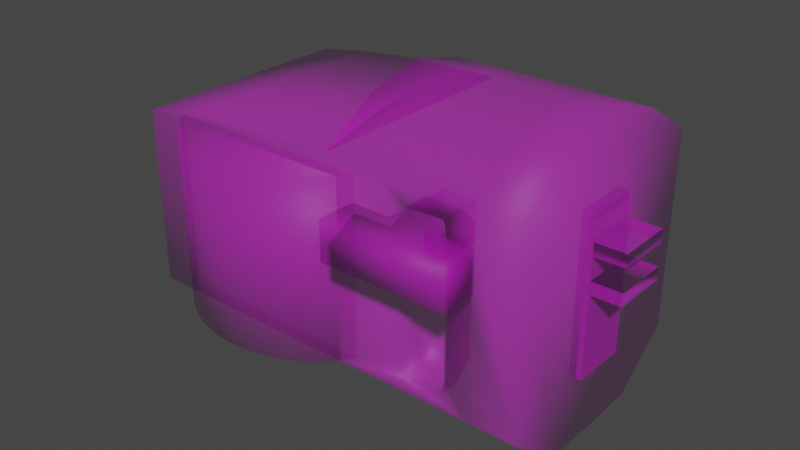 # Source: blood_tester.blend  (saved by Blender 2.90.8; exported with 4.5.12 LTS)
import bpy
from mathutils import Matrix  # noqa: F401  (used for matrix-valued properties, if any)

bpy.ops.wm.read_factory_settings(use_empty=True)
scene = bpy.context.scene
scene.name = 'Scene'

# ---- images (referenced by path relative to the original .blend; pixels are not part of the script)
import os
ASSET_DIR = os.environ.get("B2B_ASSET_DIR", "")  # directory of the original .blend (textures are referenced by path, not embedded)
HERE = os.path.dirname(os.path.abspath(__file__))  # packed textures are extracted next to this script under _unpacked/

def load_image(name, relpath, width, height, colorspace="sRGB"):
    """Load a texture the original file referenced (path relative to the .blend, or extracted next to this script)."""
    p = next((c for c in (os.path.join(HERE, relpath), os.path.join(ASSET_DIR, relpath)) if relpath and os.path.exists(c)), "")
    if p:
        img = bpy.data.images.load(p, check_existing=True)
        img.name = name
    else:  # same state as the original file: an image datablock whose file is absent (Cycles renders it pink)
        img = bpy.data.images.new(name, width, height)
        img.source = "FILE"
        img.filepath = "//" + (relpath or name)
    img.colorspace_settings.name = colorspace
    return img
img_untitled_003 = load_image('Untitled.003', 'blood tester.png', 1024, 1024, 'sRGB')
img_untitled_004 = load_image('Untitled.004', 'blood tester.png', 1024, 1024, 'Non-Color')

# ---- materials (node trees are filled in below, after node groups)
mat_material_003 = bpy.data.materials.new('Material.003')
mat_material_003.use_transparent_shadow = False
mat_material_003.roughness = 0.5

# ---- material node trees
mat_material_003.use_nodes = True; mat_material_003.node_tree.nodes.clear()
_N = mat_material_003.node_tree.nodes; _L = mat_material_003.node_tree.links
n0 = _N.new('ShaderNodeOutputMaterial'); n0.name = 'Material Output'; n0.location = (300, 300)
n1 = _N.new('ShaderNodeBsdfPrincipled'); n1.name = 'Principled BSDF'; n1.location = (10, 300)
n1.distribution = 'GGX'
n1.subsurface_method = 'BURLEY'
n1.inputs[3].default_value = 1.45
n1.inputs[27].default_value = (0.0, 0.0, 0.0, 1.0)
n1.inputs[28].default_value = 1.0
n2 = _N.new('ShaderNodeNormalMap'); n2.name = 'Normal Map'; n2.location = (-300, -300)
n2.label = 'Normal/Map'
n2.inputs[0].default_value = 0.0
n3 = _N.new('ShaderNodeTexImage'); n3.name = 'Image Texture'; n3.location = (-300, 600)
n3.image = img_untitled_003
n4 = _N.new('ShaderNodeTexImage'); n4.name = 'Image Texture.001'; n4.location = (-300, 0)
n4.image = img_untitled_004
_L.new(n1.outputs[0], n0.inputs[0])
_L.new(n2.outputs[0], n1.inputs[5])
_L.new(n3.outputs[0], n1.inputs[0])
_L.new(n4.outputs[0], n1.inputs[4])
n0.is_active_output = True

# ---- world
world_world = bpy.data.worlds.new('World'); scene.world = world_world
world_world.use_nodes = True; world_world.node_tree.nodes.clear()
_N = world_world.node_tree.nodes; _L = world_world.node_tree.links
n0 = _N.new('ShaderNodeOutputWorld'); n0.name = 'World Output'; n0.location = (300, 300)
n1 = _N.new('ShaderNodeBackground'); n1.name = 'Background'; n1.location = (10, 300)
n1.inputs[0].default_value = (0.05088, 0.05088, 0.05088, 1.0)
_L.new(n1.outputs[0], n0.inputs[0])
n0.is_active_output = True
world_world.color = (0.05088, 0.05088, 0.05088)
world_world.use_sun_shadow = False
world_world.sun_shadow_jitter_overblur = 0.0

# ---- meshes
me_cylinder_002 = bpy.data.meshes.new('Cylinder.002')
me_cylinder_002.from_pydata([(0.1565, -0.461, 0.2974), (0.1565, -0.461, 1.084), (0.1105, -0.529, 0.2974), (0.1105, -0.529, 1.084), (0.04867, -0.5886, 0.2974), (0.04867, -0.5886, 1.084), (-0.02668, -0.6375, 0.2974), (-0.02668, -0.6375, 1.084), (-0.1127, -0.6738, 0.2974), (-0.1127, -0.6738, 1.084), (-0.2059, -0.6962, 0.2974), (-0.2059, -0.6962, 1.084), (-0.303, -0.7038, 0.2974), (-0.303, -0.7038, 1.084), (-0.4, -0.6962, 0.2974), (-0.4, -0.6962, 1.084), (-0.4932, -0.6738, 0.2974), (-0.4932, -0.6738, 1.084), (-0.5792, -0.6375, 0.2974), (-0.5792, -0.6375, 1.084), (-0.6546, -0.5886, 0.2974), (-0.6546, -0.5886, 1.084), (-0.7164, -0.529, 0.2974), (-0.7164, -0.529, 1.084), (-0.7624, -0.461, 0.2974), (-0.7624, -0.461, 1.084), (0.2827, -0.6107, 1.066), (0.2827, -0.6107, 0.9023), (0.2827, -0.7739, 1.066), (0.2827, -0.7739, 0.9023), (0.8059, -0.6107, 1.066), (0.8059, -0.6107, 0.9023), (0.8059, -0.7739, 1.066), (0.8059, -0.7739, 0.9023), (0.6009, -0.6107, 0.9023), (0.4528, -0.6107, 0.9023), (0.6009, -0.6107, 1.066), (0.4528, -0.6107, 1.066), (0.6009, -0.3182, 0.9023), (0.4528, -0.3182, 0.9023), (0.6009, -0.3182, 1.066), (0.4528, -0.3182, 1.066), (0.4419, -0.4109, 0.3607), (0.4212, -0.4109, 0.4312), (0.4419, -0.3403, 0.4312), (0.4419, -0.4109, 1.066), (0.4419, -0.3403, 0.9958), (0.4212, -0.4109, 0.9958), (0.6069, -0.4109, 0.3607), (0.6069, -0.3403, 0.4312), (0.6276, -0.4109, 0.4312), (0.6069, -0.4109, 1.066), (0.6276, -0.4109, 0.9958), (0.6069, -0.3403, 0.9958), (0.07016, -0.5147, 0.2943), (0.07016, -0.5147, 1.162), (0.07016, 0.5147, 0.2943), (0.07016, 0.5147, 1.162), (0.9368, -0.5147, 0.2943), (0.9368, -0.5147, 1.162), (0.9368, 0.5147, 0.2943), (0.9368, 0.5147, 1.162), (0.07016, 1.49e-07, 1.381), (0.5035, 0.5147, 1.162), (0.9368, 5.96e-08, 1.381), (0.5035, -0.5147, 1.162), (0.5035, 5.96e-08, 1.381), (0.07016, 0.2573, 1.316), (0.7201, 0.5147, 1.162), (0.9368, -0.2573, 1.316), (0.2868, -0.5147, 1.162), (0.07016, -0.2573, 1.316), (0.2868, 0.5147, 1.162), (0.9368, 0.2573, 1.316), (0.7201, -0.5147, 1.162), (0.5035, -0.2573, 1.316), (0.5035, 0.2573, 1.316), (0.7201, 5.96e-08, 1.381), (0.2868, 5.96e-08, 1.381), (0.2868, 0.2573, 1.316), (0.7201, 0.2573, 1.316), (0.7201, -0.2573, 1.316), (0.2868, -0.2573, 1.316), (0.07016, -2.384e-07, 0.07942), (0.5035, 0.5147, 0.2943), (0.9368, -2.384e-07, 0.07942), (0.5035, -0.5147, 0.2943), (0.5035, -2.384e-07, 0.07942), (0.07016, -0.2573, 0.08753), (0.2868, 0.5147, 0.2943), (0.9368, 0.2573, 0.09158), (0.7201, -0.5147, 0.2943), (0.07016, 0.2573, 0.09158), (0.7201, 0.5147, 0.2943), (0.9368, -0.2573, 0.08753), (0.2868, -0.5147, 0.2943), (0.5035, -0.2573, 0.08753), (0.5035, 0.2573, 0.09158), (0.2868, -2.384e-07, 0.07942), (0.7201, -2.384e-07, 0.07942), (0.7201, 0.2573, 0.09158), (0.2868, 0.2573, 0.09158), (0.2868, -0.2573, 0.08753), (0.7201, -0.2573, 0.08753), (-0.8987, 0.5147, 1.084), (-0.8987, 0.5147, 0.2943), (-0.8987, -0.5147, 1.084), (-0.8987, -0.5147, 0.2943), (-0.8987, -2.384e-07, 0.07942), (-0.8987, -0.2573, 0.08753), (-0.8987, 0.2573, 0.09158), (-0.4143, -0.5147, 1.149), (-0.6565, -0.5147, 1.125), (-0.172, -0.5147, 1.162), (-0.4143, 0.5147, 1.149), (-0.172, 0.5147, 1.162), (-0.6565, 0.5147, 1.125), (0.4212, -0.5147, 0.4312), (0.4212, -0.5147, 0.9958), (0.6276, -0.5147, 0.9958), (0.6069, -0.5146, 1.066), (0.4419, -0.5146, 1.066), (0.6276, -0.5147, 0.535), (0.6276, -0.5147, 0.4312), (0.6069, -0.5147, 0.3607), (0.4419, -0.5147, 0.3607), (0.9603, -0.1297, 0.9462), (0.9603, -0.1297, 0.605), (0.9603, 0.1182, 0.9462), (0.9603, 0.1182, 0.605), (1.093, 0.1182, 0.9462), (1.093, -0.1297, 0.9462), (0.9603, 0.1182, 0.7924), (0.9603, -0.1297, 0.7924), (0.9603, -0.1297, 1.054), (0.9603, 0.1182, 1.054), (0.9603, -0.1297, 0.3726), (0.9603, 0.1182, 0.3726), (0.9068, -0.1297, 0.8528), (0.9068, -0.1297, 0.605), (0.9068, 0.1182, 0.8528), (0.9068, 0.1182, 0.605), (0.9603, 0.1182, 0.8902), (0.9603, -0.1297, 0.8905), (1.093, -0.1297, 0.8905), (1.093, 0.1182, 0.8905), (0.9068, -0.1297, 1.054), (0.9068, 0.1182, 1.054), (0.9068, -0.1297, 0.3726), (0.9068, 0.1182, 0.3726), (1.093, 0.1182, 0.7924), (1.093, -0.1297, 0.7924), (0.9603, 0.1182, 0.7367), (0.9603, -0.1297, 0.7367), (1.093, -0.1297, 0.7367), (1.093, 0.1182, 0.7367)], [], [(0, 1, 3, 2), (2, 3, 5, 4), (4, 5, 7, 6), (6, 7, 9, 8), (8, 9, 11, 10), (10, 11, 13, 12), (12, 13, 15, 14), (14, 15, 17, 16), (16, 17, 19, 18), (18, 19, 21, 20), (20, 21, 23, 22), (22, 23, 25, 24), (0, 2, 4, 6, 8, 10, 12, 14, 16, 18, 20, 22, 24), (3, 1, 25, 23, 21, 19, 17, 15, 13, 11, 9, 7, 5), (26, 27, 29, 28), (28, 29, 33, 32), (32, 33, 31, 30), (27, 26, 37, 35), (28, 32, 30, 36, 37, 26), (30, 31, 34, 36), (40, 36, 34, 38), (29, 27, 35, 34, 31, 33), (34, 35, 39, 38), (41, 39, 35, 37), (41, 37, 36, 40), (50, 123, 122, 119, 52), (51, 120, 121, 45), (44, 49, 53, 46), (42, 44, 43), (45, 47, 46), (48, 50, 49), (51, 53, 52), (42, 43, 117, 125), (46, 47, 43, 44), (48, 49, 44, 42), (45, 46, 53, 51), (52, 53, 49, 50), (51, 52, 119, 120), (42, 125, 124, 48), (83, 88, 109, 108), (56, 57, 72, 63, 68, 61, 60, 93, 84, 89), (60, 61, 73, 64, 69, 59, 58, 94, 85, 90), (58, 122, 123, 124, 125, 117, 54, 95, 86, 91), (103, 94, 58, 91), (82, 71, 55, 70), (81, 75, 65, 74), (80, 76, 66, 77), (79, 67, 62, 78), (76, 79, 78, 66), (63, 72, 79, 76), (72, 57, 67, 79), (73, 80, 77, 64), (61, 68, 80, 73), (68, 63, 76, 80), (69, 81, 74, 59), (64, 77, 81, 69), (77, 66, 75, 81), (75, 82, 70, 65), (66, 78, 82, 75), (78, 62, 71, 82), (102, 96, 86, 95), (101, 97, 87, 98), (100, 90, 85, 99), (97, 100, 99, 87), (84, 93, 100, 97), (93, 60, 90, 100), (92, 101, 98, 83), (56, 89, 101, 92), (89, 84, 97, 101), (88, 102, 95, 54), (83, 98, 102, 88), (98, 87, 96, 102), (96, 103, 91, 86), (87, 99, 103, 96), (99, 85, 94, 103), (92, 83, 108, 110), (57, 56, 105, 104, 116, 114, 115), (57, 55, 71, 62, 67), (88, 54, 107, 109), (54, 55, 113, 111, 112, 106, 107), (55, 57, 115, 113), (56, 92, 110, 105), (115, 114, 111, 113), (111, 114, 116, 112), (112, 116, 104, 106), (104, 105, 107, 106), (109, 107, 105, 110, 108), (118, 47, 45, 121), (123, 50, 48, 124), (117, 43, 47, 118), (54, 117, 118, 121, 120, 119, 122, 58, 59, 74, 65, 70, 55), (126, 128, 142, 129, 127, 143), (131, 144, 145, 130), (152, 132, 150, 155), (126, 134, 135, 128), (129, 137, 136, 127), (138, 139, 141, 140), (126, 143, 144, 131), (129, 142, 128, 140, 141), (138, 140, 147, 146), (141, 139, 148, 149), (142, 128, 130, 145), (134, 126, 138, 146), (151, 154, 155, 150), (126, 128, 130, 131), (136, 137, 149, 148), (135, 134, 146, 147), (133, 132, 150, 151), (127, 136, 148, 139), (126, 143, 127, 139, 138), (128, 135, 147, 140), (133, 153, 154, 151), (137, 129, 141, 149)])
me_cylinder_002.polygons.foreach_set('use_smooth', [True] * 113)
_k = set([(126, 134), (126, 143), (127, 136), (127, 143), (128, 135), (128, 140), (128, 142), (129, 137), (129, 142), (130, 145), (131, 144), (134, 135), (134, 146), (135, 147), (136, 137), (136, 148), (137, 149), (138, 139), (138, 146), (139, 148), (140, 141), (140, 147), (141, 149), (146, 147), (148, 149), (150, 155), (151, 154)])
me_cylinder_002.attributes.new('sharp_edge', 'BOOLEAN', 'EDGE').data.foreach_set('value', [ (min(e.vertices), max(e.vertices)) in _k for e in me_cylinder_002.edges])
_uv = me_cylinder_002.uv_layers.new(name='UVMap')
_uv.uv.foreach_set('vector', [0.7923, 0.7662, 0.7923, 0.9799, 0.7728, 0.9799, 0.7728, 0.7662, 0.7728, 0.7662, 0.7728, 0.9799, 0.7551, 0.9799, 0.7551, 0.7662, 0.7551, 0.7662, 0.7551, 0.9799, 0.74, 0.9799, 0.74, 0.7662, 0.74, 0.7662, 0.74, 0.9799, 0.7281, 0.9799, 0.7281, 0.7662, 0.7281, 0.7662, 0.7281, 0.9799, 0.7197, 0.9799, 0.7197, 0.7662, 0.7197, 0.7662, 0.7197, 0.9799, 0.7153, 0.9799, 0.7153, 0.7662, 0.7034, 0.7678, 0.7034, 0.9815, 0.699, 0.9815, 0.699, 0.7678, 0.699, 0.7678, 0.699, 0.9815, 0.6906, 0.9815, 0.6906, 0.7678, 0.6906, 0.7678, 0.6906, 0.9815, 0.6787, 0.9815, 0.6787, 0.7678, 0.6787, 0.7678, 0.6787, 0.9815, 0.6636, 0.9815, 0.6636, 0.7678, 0.6636, 0.7678, 0.6636, 0.9815, 0.6459, 0.9815, 0.6459, 0.7678, 0.6459, 0.7678, 0.6459, 0.9815, 0.6264, 0.9815, 0.6264, 0.7678, 0.9657, 0.9655, 0.9472, 0.9557, 0.9309, 0.9424, 0.9176, 0.9262, 0.9077, 0.9077, 0.9016, 0.8877, 0.8995, 0.8668, 0.9016, 0.846, 0.9077, 0.8259, 0.9176, 0.8075, 0.9309, 0.7913, 0.9472, 0.778, 0.9657, 0.7681, 0.8606, 0.7775, 0.8791, 0.7677, 0.8791, 0.965, 0.8606, 0.9552, 0.8443, 0.9419, 0.831, 0.9257, 0.8211, 0.9072, 0.815, 0.8872, 0.8129, 0.8664, 0.815, 0.8455, 0.8211, 0.8255, 0.831, 0.807, 0.8443, 0.7908, 0.3036, 0.9784, 0.2591, 0.9784, 0.2591, 0.9344, 0.3036, 0.9344, 0.3095, 0.9226, 0.265, 0.9226, 0.265, 0.9099, 0.3095, 0.9099, 0.249, 0.9343, 0.249, 0.9787, 0.2048, 0.9787, 0.2048, 0.9343, 0.1397, 0.9739, 0.1397, 0.9295, 0.1764, 0.9295, 0.1764, 0.9739, 0.1243, 0.9873, 0.01156, 0.9873, 0.01156, 0.9429, 0.05575, 0.9429, 0.08767, 0.9429, 0.1243, 0.9429, 0.2049, 0.924, 0.2049, 0.8796, 0.2491, 0.8796, 0.2491, 0.924, 0.2056, 0.8658, 0.2056, 0.7868, 0.2501, 0.7868, 0.2501, 0.8658, 0.1681, 0.8036, 0.1681, 0.8479, 0.1314, 0.8479, 0.0995, 0.8479, 0.0553, 0.8479, 0.0553, 0.8036, 0.0995, 0.8479, 0.1314, 0.8479, 0.1314, 0.9274, 0.0995, 0.9274, 0.003676, 0.7745, 0.04819, 0.7745, 0.04819, 0.8535, 0.003676, 0.8535, 0.08767, 0.8634, 0.08767, 0.9429, 0.05575, 0.9429, 0.05575, 0.8634, 0.9273, 0.2928, 0.8992, 0.2928, 0.8992, 0.2646, 0.8992, 0.1393, 0.9273, 0.1393, 0.9285, 0.07382, 0.9285, 0.1021, 0.893, 0.1021, 0.893, 0.07382, 0.1893, 0.8318, 0.1933, 0.8318, 0.1933, 0.9852, 0.1893, 0.9852, 0.9744, 0.01438, 0.9936, 0.03356, 0.9739, 0.03356, 0.9744, 0.2135, 0.9739, 0.1943, 0.9936, 0.1943, 0.9566, 0.02161, 0.9571, 0.04078, 0.9374, 0.04078, 0.9566, 0.2134, 0.9374, 0.1942, 0.9571, 0.1942, 0.9939, 0.2256, 0.9934, 0.2448, 0.9653, 0.2448, 0.9658, 0.2256, 0.9936, 0.187, 0.9739, 0.187, 0.9739, 0.03356, 0.9936, 0.03356, 0.1959, 0.8079, 0.1766, 0.8082, 0.1766, 0.7728, 0.1959, 0.7725, 0.1374, 0.7768, 0.1374, 0.796, 0.102, 0.796, 0.102, 0.7768, 0.9571, 0.1942, 0.9374, 0.1942, 0.9374, 0.04078, 0.9571, 0.04078, 0.9278, 0.1202, 0.9273, 0.1393, 0.8992, 0.1393, 0.8997, 0.1202, 0.8915, 0.06182, 0.8915, 0.03353, 0.9269, 0.03353, 0.9269, 0.06182, 0.1615, 0.2158, 0.2317, 0.2158, 0.2317, 0.4239, 0.1615, 0.4239, 0.3483, 0.7966, 0.5849, 0.7966, 0.5849, 0.8432, 0.5849, 0.8897, 0.5849, 0.9363, 0.5849, 0.9828, 0.3483, 0.9828, 0.3483, 0.9363, 0.3483, 0.8897, 0.3483, 0.8432, 0.3974, 0.02338, 0.5551, 0.02338, 0.5831, 0.08599, 0.5949, 0.1486, 0.5831, 0.2112, 0.5551, 0.2738, 0.3974, 0.2738, 0.3599, 0.2112, 0.3584, 0.1486, 0.3606, 0.08599, 0.2395, 0.5044, 0.247, 0.439, 0.247, 0.4672, 0.2475, 0.4863, 0.2516, 0.4863, 0.2521, 0.4672, 0.2607, 0.5044, 0.2554, 0.5044, 0.2501, 0.5044, 0.2448, 0.5044, 0.2317, 0.07612, 0.2317, 0.02957, 0.3017, 0.02957, 0.3017, 0.07612, 0.7521, 0.2268, 0.7988, 0.2268, 0.7995, 0.2967, 0.7528, 0.2967, 0.6587, 0.2268, 0.7054, 0.2268, 0.7061, 0.2967, 0.6594, 0.2967, 0.6587, 0.08699, 0.7054, 0.08699, 0.7051, 0.1569, 0.6584, 0.1569, 0.7521, 0.08699, 0.7988, 0.08699, 0.7985, 0.1569, 0.7518, 0.1569, 0.7054, 0.08699, 0.7521, 0.08699, 0.7518, 0.1569, 0.7051, 0.1569, 0.7061, 0.01707, 0.7528, 0.01707, 0.7521, 0.08699, 0.7054, 0.08699, 0.7528, 0.01707, 0.7995, 0.01707, 0.7988, 0.08699, 0.7521, 0.08699, 0.612, 0.08699, 0.6587, 0.08699, 0.6584, 0.1569, 0.6117, 0.1569, 0.6127, 0.01707, 0.6594, 0.01707, 0.6587, 0.08699, 0.612, 0.08699, 0.6594, 0.01707, 0.7061, 0.01707, 0.7054, 0.08699, 0.6587, 0.08699, 0.612, 0.2268, 0.6587, 0.2268, 0.6594, 0.2967, 0.6127, 0.2967, 0.6117, 0.1569, 0.6584, 0.1569, 0.6587, 0.2268, 0.612, 0.2268, 0.6584, 0.1569, 0.7051, 0.1569, 0.7054, 0.2268, 0.6587, 0.2268, 0.7054, 0.2268, 0.7521, 0.2268, 0.7528, 0.2967, 0.7061, 0.2967, 0.7051, 0.1569, 0.7518, 0.1569, 0.7521, 0.2268, 0.7054, 0.2268, 0.7518, 0.1569, 0.7985, 0.1569, 0.7988, 0.2268, 0.7521, 0.2268, 0.2317, 0.1692, 0.2317, 0.1227, 0.3017, 0.1227, 0.3017, 0.1692, 0.09131, 0.1692, 0.09131, 0.1227, 0.1615, 0.1227, 0.1615, 0.1692, 0.09131, 0.07612, 0.09131, 0.02957, 0.1615, 0.02957, 0.1615, 0.07612, 0.09131, 0.1227, 0.09131, 0.07612, 0.1615, 0.07612, 0.1615, 0.1227, 0.02105, 0.1227, 0.02105, 0.07612, 0.09131, 0.07612, 0.09131, 0.1227, 0.02105, 0.07612, 0.02105, 0.02957, 0.09131, 0.02957, 0.09131, 0.07612, 0.09131, 0.2158, 0.09131, 0.1692, 0.1615, 0.1692, 0.1615, 0.2158, 0.02105, 0.2158, 0.02105, 0.1692, 0.09131, 0.1692, 0.09131, 0.2158, 0.02105, 0.1692, 0.02105, 0.1227, 0.09131, 0.1227, 0.09131, 0.1692, 0.2317, 0.2158, 0.2317, 0.1692, 0.3017, 0.1692, 0.3017, 0.2158, 0.1615, 0.2158, 0.1615, 0.1692, 0.2317, 0.1692, 0.2317, 0.2158, 0.1615, 0.1692, 0.1615, 0.1227, 0.2317, 0.1227, 0.2317, 0.1692, 0.2317, 0.1227, 0.2317, 0.07612, 0.3017, 0.07612, 0.3017, 0.1227, 0.1615, 0.1227, 0.1615, 0.07612, 0.2317, 0.07612, 0.2317, 0.1227, 0.1615, 0.07612, 0.1615, 0.02957, 0.2317, 0.02957, 0.2317, 0.07612, 0.09131, 0.2158, 0.1615, 0.2158, 0.1615, 0.4239, 0.09131, 0.4239, 0.5849, 0.7966, 0.3483, 0.7966, 0.3483, 0.5885, 0.5637, 0.5885, 0.5748, 0.6405, 0.5815, 0.6926, 0.5849, 0.7446, 0.3321, 0.5739, 0.3321, 0.8518, 0.2901, 0.7823, 0.2724, 0.7129, 0.2901, 0.6434, 0.2317, 0.2158, 0.3017, 0.2158, 0.3017, 0.4239, 0.2317, 0.4239, 0.6535, 0.3523, 0.6535, 0.5888, 0.6476, 0.5888, 0.6417, 0.5855, 0.6358, 0.5788, 0.6299, 0.5677, 0.6299, 0.3523, 0.223, 0.4412, 0.223, 0.7209, 0.1707, 0.7209, 0.1707, 0.4412, 0.02105, 0.2158, 0.09131, 0.2158, 0.09131, 0.4239, 0.02105, 0.4239, 0.1707, 0.7209, 0.1185, 0.7209, 0.1185, 0.4412, 0.1707, 0.4412, 0.1185, 0.4412, 0.1185, 0.7209, 0.06614, 0.7209, 0.06614, 0.4412, 0.06614, 0.4412, 0.06614, 0.7209, 0.01374, 0.7209, 0.01374, 0.4412, 0.352, 0.5677, 0.352, 0.3523, 0.6299, 0.3523, 0.6299, 0.5677, 0.5604, 0.2959, 0.6299, 0.3523, 0.352, 0.3523, 0.4215, 0.297, 0.4909, 0.2937, 0.9653, 0.3982, 0.9934, 0.3982, 0.9939, 0.4174, 0.9658, 0.4174, 0.8992, 0.2928, 0.9273, 0.2928, 0.9278, 0.3119, 0.8997, 0.3119, 0.9653, 0.2448, 0.9934, 0.2448, 0.9934, 0.3982, 0.9653, 0.3982, 0.316, 0.03606, 0.3246, 0.07328, 0.3246, 0.2267, 0.3251, 0.2459, 0.3291, 0.2459, 0.3296, 0.2267, 0.3296, 0.1015, 0.3372, 0.03606, 0.3372, 0.2718, 0.3319, 0.2718, 0.3266, 0.2718, 0.3213, 0.2718, 0.316, 0.2718, 0.9156, 0.5798, 0.9827, 0.5805, 0.9825, 0.5958, 0.9817, 0.6733, 0.9146, 0.6725, 0.9154, 0.595, 0.9175, 0.4972, 0.9327, 0.4972, 0.9327, 0.5641, 0.9175, 0.5641, 0.8843, 0.4744, 0.8995, 0.4744, 0.8995, 0.503, 0.8843, 0.503, 0.8296, 0.5779, 0.8299, 0.5485, 0.8971, 0.5492, 0.8968, 0.5786, 0.8997, 0.5932, 0.899, 0.6563, 0.8318, 0.6556, 0.8325, 0.5925, 0.8129, 0.5196, 0.8129, 0.5869, 0.7458, 0.5869, 0.7458, 0.5196, 0.8179, 0.6677, 0.8177, 0.6829, 0.8145, 0.6828, 0.8146, 0.6677, 0.7266, 0.638, 0.7266, 0.5605, 0.7266, 0.5452, 0.7279, 0.5706, 0.7279, 0.638, 0.8129, 0.5196, 0.7458, 0.5196, 0.7458, 0.4649, 0.8129, 0.4649, 0.7458, 0.5869, 0.8129, 0.5869, 0.8129, 0.6501, 0.7458, 0.6501, 0.8918, 0.4366, 0.8765, 0.4366, 0.8765, 0.408, 0.8917, 0.408, 0.7338, 0.3619, 0.7338, 0.3913, 0.7222, 0.4166, 0.7222, 0.3619, 0.7469, 0.3852, 0.7621, 0.3852, 0.7621, 0.4521, 0.7469, 0.4521, 0.8385, 0.5288, 0.8385, 0.4614, 0.8672, 0.4614, 0.8672, 0.5288, 0.9542, 0.5638, 0.9542, 0.4965, 0.9658, 0.4965, 0.9658, 0.5638, 0.9291, 0.4137, 0.9291, 0.4811, 0.9175, 0.4811, 0.9175, 0.4137, 0.785, 0.4612, 0.785, 0.3938, 0.8137, 0.3938, 0.8137, 0.4612, 0.7318, 0.4332, 0.7318, 0.4963, 0.7203, 0.4963, 0.7203, 0.4332, 0.8418, 0.6818, 0.8569, 0.6818, 0.9345, 0.6818, 0.9345, 0.6934, 0.8672, 0.6934, 0.7266, 0.5452, 0.7266, 0.5159, 0.7279, 0.5159, 0.7279, 0.5706, 0.7905, 0.6655, 0.7905, 0.6806, 0.7873, 0.6806, 0.7873, 0.6655, 0.8326, 0.4493, 0.8333, 0.3861, 0.8346, 0.3862, 0.8339, 0.4493])
_ca = me_cylinder_002.color_attributes.new('Col', 'BYTE_COLOR', 'CORNER')
_ca.data.foreach_set('color', [1.0, 1.0, 1.0, 1.0, 1.0, 1.0, 1.0, 1.0, 1.0, 1.0, 1.0, 1.0, 1.0, 1.0, 1.0, 1.0, 1.0, 1.0, 1.0, 1.0, 1.0, 1.0, 1.0, 1.0, 1.0, 1.0, 1.0, 1.0, 1.0, 1.0, 1.0, 1.0, 1.0, 1.0, 1.0, 1.0, 1.0, 1.0, 1.0, 1.0, 1.0, 1.0, 1.0, 1.0, 1.0, 1.0, 1.0, 1.0, 1.0, 1.0, 1.0, 1.0, 1.0, 1.0, 1.0, 1.0, 1.0, 1.0, 1.0, 1.0, 1.0, 1.0, 1.0, 1.0, 1.0, 1.0, 1.0, 1.0, 1.0, 1.0, 1.0, 1.0, 1.0, 1.0, 1.0, 1.0, 1.0, 1.0, 1.0, 1.0, 1.0, 1.0, 1.0, 1.0, 1.0, 1.0, 1.0, 1.0, 1.0, 1.0, 1.0, 1.0, 1.0, 1.0, 1.0, 1.0, 1.0, 1.0, 1.0, 1.0, 1.0, 1.0, 1.0, 1.0, 1.0, 1.0, 1.0, 1.0, 1.0, 1.0, 1.0, 1.0, 1.0, 1.0, 1.0, 1.0, 1.0, 1.0, 1.0, 1.0, 1.0, 1.0, 1.0, 1.0, 1.0, 1.0, 1.0, 1.0, 1.0, 1.0, 1.0, 1.0, 1.0, 1.0, 1.0, 1.0, 1.0, 1.0, 1.0, 1.0, 1.0, 1.0, 1.0, 1.0, 1.0, 1.0, 1.0, 1.0, 1.0, 1.0, 1.0, 1.0, 1.0, 1.0, 1.0, 1.0, 1.0, 1.0, 1.0, 1.0, 1.0, 1.0, 1.0, 1.0, 1.0, 1.0, 1.0, 1.0, 1.0, 1.0, 1.0, 1.0, 1.0, 1.0, 1.0, 1.0, 1.0, 1.0, 1.0, 1.0, 1.0, 1.0, 1.0, 1.0, 1.0, 1.0, 1.0, 1.0, 1.0, 1.0, 1.0, 1.0, 1.0, 1.0, 1.0, 1.0, 1.0, 1.0, 1.0, 1.0, 1.0, 1.0, 1.0, 1.0, 1.0, 1.0, 1.0, 1.0, 1.0, 1.0, 1.0, 1.0, 1.0, 1.0, 1.0, 1.0, 1.0, 1.0, 1.0, 1.0, 1.0, 1.0, 1.0, 1.0, 1.0, 1.0, 1.0, 1.0, 1.0, 1.0, 1.0, 1.0, 1.0, 1.0, 1.0, 1.0, 1.0, 1.0, 1.0, 1.0, 1.0, 1.0, 1.0, 1.0, 1.0, 1.0, 1.0, 1.0, 1.0, 1.0, 1.0, 1.0, 1.0, 1.0, 1.0, 1.0, 1.0, 1.0, 1.0, 1.0, 1.0, 1.0, 1.0, 1.0, 1.0, 1.0, 1.0, 1.0, 1.0, 1.0, 1.0, 1.0, 1.0, 1.0, 1.0, 1.0, 1.0, 1.0, 1.0, 1.0, 1.0, 1.0, 1.0, 1.0, 1.0, 1.0, 1.0, 1.0, 1.0, 1.0, 1.0, 1.0, 1.0, 1.0, 1.0, 1.0, 1.0, 1.0, 1.0, 1.0, 1.0, 1.0, 1.0, 1.0, 1.0, 1.0, 1.0, 1.0, 1.0, 1.0, 1.0, 1.0, 1.0, 1.0, 1.0, 1.0, 1.0, 1.0, 1.0, 1.0, 1.0, 1.0, 1.0, 1.0, 1.0, 1.0, 1.0, 1.0, 1.0, 1.0, 1.0, 1.0, 1.0, 1.0, 1.0, 1.0, 1.0, 1.0, 1.0, 1.0, 1.0, 1.0, 1.0, 1.0, 1.0, 1.0, 1.0, 1.0, 1.0, 1.0, 1.0, 1.0, 1.0, 1.0, 1.0, 1.0, 1.0, 1.0, 1.0, 1.0, 1.0, 1.0, 1.0, 1.0, 1.0, 1.0, 1.0, 1.0, 1.0, 1.0, 1.0, 1.0, 1.0, 1.0, 1.0, 1.0, 1.0, 1.0, 1.0, 1.0, 1.0, 1.0, 1.0, 1.0, 1.0, 1.0, 1.0, 1.0, 1.0, 1.0, 1.0, 1.0, 1.0, 1.0, 1.0, 1.0, 1.0, 1.0, 1.0, 1.0, 1.0, 1.0, 1.0, 1.0, 1.0, 1.0, 1.0, 1.0, 1.0, 1.0, 1.0, 1.0, 1.0, 1.0, 1.0, 1.0, 1.0, 1.0, 1.0, 1.0, 1.0, 1.0, 1.0, 1.0, 1.0, 1.0, 1.0, 1.0, 1.0, 1.0, 1.0, 1.0, 1.0, 1.0, 1.0, 1.0, 1.0, 1.0, 1.0, 1.0, 1.0, 1.0, 1.0, 1.0, 1.0, 1.0, 1.0, 1.0, 1.0, 1.0, 1.0, 1.0, 1.0, 1.0, 1.0, 1.0, 1.0, 1.0, 1.0, 1.0, 1.0, 1.0, 1.0, 1.0, 1.0, 1.0, 1.0, 1.0, 1.0, 1.0, 1.0, 1.0, 1.0, 1.0, 1.0, 1.0, 1.0, 1.0, 1.0, 1.0, 1.0, 1.0, 1.0, 1.0, 1.0, 1.0, 1.0, 1.0, 1.0, 1.0, 1.0, 1.0, 1.0, 1.0, 1.0, 1.0, 1.0, 1.0, 1.0, 1.0, 1.0, 1.0, 1.0, 1.0, 1.0, 1.0, 1.0, 1.0, 1.0, 1.0, 1.0, 1.0, 1.0, 1.0, 1.0, 1.0, 1.0, 1.0, 1.0, 1.0, 1.0, 1.0, 1.0, 1.0, 1.0, 1.0, 1.0, 1.0, 1.0, 1.0, 1.0, 1.0, 1.0, 1.0, 1.0, 1.0, 1.0, 1.0, 1.0, 1.0, 1.0, 1.0, 1.0, 1.0, 1.0, 1.0, 1.0, 1.0, 1.0, 1.0, 1.0, 1.0, 1.0, 1.0, 1.0, 1.0, 1.0, 1.0, 1.0, 1.0, 1.0, 1.0, 1.0, 1.0, 1.0, 1.0, 1.0, 1.0, 1.0, 1.0, 1.0, 1.0, 1.0, 1.0, 1.0, 1.0, 1.0, 1.0, 1.0, 1.0, 1.0, 1.0, 1.0, 1.0, 1.0, 1.0, 1.0, 1.0, 1.0, 1.0, 1.0, 1.0, 1.0, 1.0, 1.0, 1.0, 1.0, 1.0, 1.0, 1.0, 1.0, 1.0, 1.0, 1.0, 1.0, 1.0, 1.0, 1.0, 1.0, 1.0, 1.0, 1.0, 1.0, 1.0, 1.0, 1.0, 1.0, 1.0, 1.0, 1.0, 1.0, 1.0, 1.0, 1.0, 1.0, 1.0, 1.0, 1.0, 1.0, 1.0, 1.0, 1.0, 1.0, 1.0, 1.0, 1.0, 1.0, 1.0, 1.0, 1.0, 1.0, 1.0, 1.0, 1.0, 1.0, 1.0, 1.0, 1.0, 1.0, 1.0, 1.0, 1.0, 1.0, 1.0, 1.0, 1.0, 1.0, 1.0, 1.0, 1.0, 1.0, 1.0, 1.0, 1.0, 1.0, 1.0, 1.0, 1.0, 1.0, 1.0, 1.0, 1.0, 1.0, 1.0, 1.0, 1.0, 1.0, 1.0, 1.0, 1.0, 1.0, 1.0, 1.0, 1.0, 1.0, 1.0, 1.0, 1.0, 1.0, 1.0, 1.0, 1.0, 1.0, 1.0, 1.0, 1.0, 1.0, 1.0, 1.0, 1.0, 1.0, 1.0, 1.0, 1.0, 1.0, 1.0, 1.0, 1.0, 1.0, 1.0, 1.0, 1.0, 1.0, 1.0, 1.0, 1.0, 1.0, 1.0, 1.0, 1.0, 1.0, 1.0, 1.0, 1.0, 1.0, 1.0, 1.0, 1.0, 1.0, 1.0, 1.0, 1.0, 1.0, 1.0, 1.0, 1.0, 1.0, 1.0, 1.0, 1.0, 1.0, 1.0, 1.0, 1.0, 1.0, 1.0, 1.0, 1.0, 1.0, 1.0, 1.0, 1.0, 1.0, 1.0, 1.0, 1.0, 1.0, 1.0, 1.0, 1.0, 1.0, 1.0, 1.0, 1.0, 1.0, 1.0, 1.0, 1.0, 1.0, 1.0, 1.0, 1.0, 1.0, 1.0, 1.0, 1.0, 1.0, 1.0, 1.0, 1.0, 1.0, 1.0, 1.0, 1.0, 1.0, 1.0, 1.0, 1.0, 1.0, 1.0, 1.0, 1.0, 1.0, 1.0, 1.0, 1.0, 1.0, 1.0, 1.0, 1.0, 1.0, 1.0, 1.0, 1.0, 1.0, 1.0, 1.0, 1.0, 1.0, 1.0, 1.0, 1.0, 1.0, 1.0, 1.0, 1.0, 1.0, 1.0, 1.0, 1.0, 1.0, 1.0, 1.0, 1.0, 1.0, 1.0, 1.0, 1.0, 1.0, 1.0, 1.0, 1.0, 1.0, 1.0, 1.0, 1.0, 1.0, 1.0, 1.0, 1.0, 1.0, 1.0, 1.0, 1.0, 1.0, 1.0, 1.0, 1.0, 1.0, 1.0, 1.0, 1.0, 1.0, 1.0, 1.0, 1.0, 1.0, 1.0, 1.0, 1.0, 1.0, 1.0, 1.0, 1.0, 1.0, 1.0, 1.0, 1.0, 1.0, 1.0, 1.0, 1.0, 1.0, 1.0, 1.0, 1.0, 1.0, 1.0, 1.0, 1.0, 1.0, 1.0, 1.0, 1.0, 1.0, 1.0, 1.0, 1.0, 1.0, 1.0, 1.0, 1.0, 1.0, 1.0, 1.0, 1.0, 1.0, 1.0, 1.0, 1.0, 1.0, 1.0, 1.0, 1.0, 1.0, 1.0, 1.0, 1.0, 1.0, 1.0, 1.0, 1.0, 1.0, 1.0, 1.0, 1.0, 1.0, 1.0, 1.0, 1.0, 1.0, 1.0, 1.0, 1.0, 1.0, 1.0, 1.0, 1.0, 1.0, 1.0, 1.0, 1.0, 1.0, 1.0, 1.0, 1.0, 1.0, 1.0, 1.0, 1.0, 1.0, 1.0, 1.0, 1.0, 1.0, 1.0, 1.0, 1.0, 1.0, 1.0, 1.0, 1.0, 1.0, 1.0, 1.0, 1.0, 1.0, 1.0, 1.0, 1.0, 1.0, 1.0, 1.0, 1.0, 1.0, 1.0, 1.0, 1.0, 1.0, 1.0, 1.0, 1.0, 1.0, 1.0, 1.0, 1.0, 1.0, 1.0, 1.0, 1.0, 1.0, 1.0, 1.0, 1.0, 1.0, 1.0, 1.0, 1.0, 1.0, 1.0, 1.0, 1.0, 1.0, 1.0, 1.0, 1.0, 1.0, 1.0, 1.0, 1.0, 1.0, 1.0, 1.0, 1.0, 1.0, 1.0, 1.0, 1.0, 1.0, 1.0, 1.0, 1.0, 1.0, 1.0, 1.0, 1.0, 1.0, 1.0, 1.0, 1.0, 1.0, 1.0, 1.0, 1.0, 1.0, 1.0, 1.0, 1.0, 1.0, 1.0, 1.0, 1.0, 1.0, 1.0, 1.0, 1.0, 1.0, 1.0, 1.0, 1.0, 1.0, 1.0, 1.0, 1.0, 1.0, 1.0, 1.0, 1.0, 1.0, 1.0, 1.0, 1.0, 1.0, 1.0, 1.0, 1.0, 1.0, 1.0, 1.0, 1.0, 1.0, 1.0, 1.0, 1.0, 1.0, 1.0, 1.0, 1.0, 1.0, 1.0, 1.0, 1.0, 1.0, 1.0, 1.0, 1.0, 1.0, 1.0, 1.0, 1.0, 1.0, 1.0, 1.0, 1.0, 1.0, 1.0, 1.0, 1.0, 1.0, 1.0, 1.0, 1.0, 1.0, 1.0, 1.0, 1.0, 1.0, 1.0, 1.0, 1.0, 1.0, 1.0, 1.0, 1.0, 1.0, 1.0, 1.0, 1.0, 1.0, 1.0, 1.0, 1.0, 1.0, 1.0, 1.0, 1.0, 1.0, 1.0, 1.0, 1.0, 1.0, 1.0, 1.0, 1.0, 1.0, 1.0, 1.0, 1.0, 1.0, 1.0, 1.0, 1.0, 1.0, 1.0, 1.0, 1.0, 1.0, 1.0, 1.0, 1.0, 1.0, 1.0, 1.0, 1.0, 1.0, 1.0, 1.0, 1.0, 1.0, 1.0, 1.0, 1.0, 1.0, 1.0, 1.0, 1.0, 1.0, 1.0, 1.0, 1.0, 1.0, 1.0, 1.0, 1.0, 1.0, 1.0, 1.0, 1.0, 1.0, 1.0, 1.0, 1.0, 1.0, 1.0, 1.0, 1.0, 1.0, 1.0, 1.0, 1.0, 1.0, 1.0, 1.0, 1.0, 1.0, 1.0, 1.0, 1.0, 1.0, 1.0, 1.0, 1.0, 1.0, 1.0, 1.0, 1.0, 1.0, 1.0, 1.0, 1.0, 1.0, 1.0, 1.0, 1.0, 1.0, 1.0, 1.0, 1.0, 1.0, 1.0, 1.0, 1.0, 1.0, 1.0, 1.0, 1.0, 1.0, 1.0, 1.0, 1.0, 1.0, 1.0, 1.0, 1.0, 1.0, 1.0, 1.0, 1.0, 1.0, 1.0, 1.0, 1.0, 1.0, 1.0, 1.0, 1.0, 1.0, 1.0, 1.0, 1.0, 1.0, 1.0, 1.0, 1.0, 1.0, 1.0, 1.0, 1.0, 1.0, 1.0, 1.0, 1.0, 1.0, 1.0, 1.0, 1.0, 1.0, 1.0, 1.0, 1.0, 1.0, 1.0, 1.0, 1.0, 1.0, 1.0, 1.0, 1.0, 1.0, 1.0, 1.0, 1.0, 1.0, 1.0, 1.0, 1.0, 1.0, 1.0, 1.0, 1.0, 1.0, 1.0, 1.0, 1.0, 1.0, 1.0, 1.0, 1.0, 1.0, 1.0, 1.0, 1.0, 1.0, 1.0, 1.0, 1.0, 1.0, 1.0, 1.0, 1.0, 1.0, 1.0, 1.0, 1.0, 1.0, 1.0, 1.0, 1.0, 1.0, 1.0, 1.0, 1.0, 1.0, 1.0, 1.0, 1.0, 1.0, 1.0, 1.0, 1.0, 1.0, 1.0, 1.0, 1.0, 1.0, 1.0, 1.0, 1.0, 1.0, 1.0, 1.0, 1.0, 1.0, 1.0, 1.0, 1.0, 1.0, 1.0, 1.0, 1.0, 1.0, 1.0, 1.0, 1.0, 1.0, 1.0, 1.0, 1.0, 1.0, 1.0, 1.0, 1.0, 1.0, 1.0, 1.0, 1.0, 1.0, 1.0, 1.0, 1.0, 1.0, 1.0, 1.0, 1.0, 1.0, 1.0, 1.0, 1.0, 1.0, 1.0, 1.0, 1.0, 1.0, 1.0, 1.0, 1.0, 1.0, 1.0, 1.0, 1.0, 1.0, 1.0, 1.0, 1.0, 1.0, 1.0, 1.0, 1.0, 1.0, 1.0, 1.0, 1.0, 1.0, 1.0, 1.0, 1.0, 1.0, 1.0, 1.0, 1.0, 1.0, 1.0, 1.0, 1.0, 1.0, 1.0, 1.0, 1.0, 1.0, 1.0, 1.0, 1.0, 1.0, 1.0, 1.0, 1.0, 1.0, 1.0, 1.0, 1.0, 1.0, 1.0, 1.0, 1.0, 1.0, 1.0, 1.0, 1.0, 1.0, 1.0, 1.0, 1.0, 1.0, 1.0, 1.0, 1.0, 1.0, 1.0, 1.0, 1.0, 1.0, 1.0, 1.0, 1.0, 1.0, 1.0, 1.0, 1.0, 1.0, 1.0, 1.0, 1.0, 1.0, 1.0, 1.0, 1.0, 1.0, 1.0, 1.0, 1.0, 1.0, 1.0, 1.0, 1.0, 1.0, 1.0, 1.0, 1.0, 1.0, 1.0, 1.0, 1.0, 1.0, 1.0, 1.0, 1.0, 1.0, 1.0, 1.0, 1.0, 1.0, 1.0, 1.0, 1.0, 1.0, 1.0, 1.0, 1.0, 1.0, 1.0, 1.0, 1.0, 1.0, 1.0, 1.0, 1.0, 1.0, 1.0, 1.0, 1.0, 1.0, 1.0, 1.0, 1.0, 1.0, 1.0, 1.0, 1.0, 1.0, 1.0, 1.0, 1.0, 1.0, 1.0, 1.0, 1.0, 1.0, 1.0, 1.0, 1.0, 1.0, 1.0, 1.0, 1.0, 1.0, 1.0, 1.0, 1.0, 1.0, 1.0, 1.0, 1.0, 1.0, 1.0, 1.0, 1.0, 1.0, 1.0, 1.0, 1.0, 1.0, 1.0, 1.0, 1.0, 1.0, 1.0, 1.0, 1.0, 1.0, 1.0, 1.0, 1.0, 1.0, 1.0, 1.0, 1.0, 1.0, 1.0, 1.0, 1.0, 1.0, 1.0, 1.0, 1.0, 1.0, 1.0, 1.0, 1.0, 1.0, 1.0, 1.0, 1.0, 1.0, 1.0, 1.0, 1.0, 1.0, 1.0, 1.0, 1.0, 1.0, 1.0, 1.0, 1.0, 1.0, 1.0, 1.0, 1.0, 1.0, 1.0, 1.0, 1.0, 1.0, 1.0, 1.0, 1.0, 1.0, 1.0, 1.0, 1.0, 1.0, 1.0, 1.0, 1.0, 1.0, 1.0, 1.0, 1.0, 1.0, 1.0, 1.0, 1.0, 1.0, 1.0, 1.0, 1.0, 1.0, 1.0, 1.0, 1.0, 1.0, 1.0, 1.0, 1.0, 1.0, 1.0, 1.0, 1.0, 1.0, 1.0, 1.0, 1.0, 1.0, 1.0, 1.0, 1.0, 1.0, 1.0, 1.0, 1.0, 1.0, 1.0, 1.0, 1.0, 1.0, 1.0, 1.0, 1.0, 1.0, 1.0, 1.0, 1.0, 1.0, 1.0, 1.0, 1.0, 1.0, 1.0, 1.0, 1.0, 1.0, 1.0, 1.0, 1.0, 1.0, 1.0, 1.0, 1.0, 1.0, 1.0, 1.0, 1.0, 1.0, 1.0, 1.0, 1.0, 1.0, 1.0, 1.0, 1.0, 1.0, 1.0, 1.0, 1.0, 1.0, 1.0, 1.0, 1.0, 1.0, 1.0, 1.0, 1.0, 1.0, 1.0, 1.0, 1.0, 1.0, 1.0, 1.0, 1.0, 1.0, 1.0, 1.0, 1.0, 1.0, 1.0, 1.0, 1.0, 1.0, 1.0, 1.0, 1.0, 1.0, 1.0, 1.0, 1.0, 1.0, 1.0, 1.0, 1.0, 1.0, 1.0, 1.0, 1.0, 1.0, 1.0, 1.0, 1.0, 1.0, 1.0, 1.0, 1.0, 1.0, 1.0, 1.0, 1.0, 1.0, 1.0, 1.0, 1.0, 1.0, 1.0, 1.0, 1.0, 1.0, 1.0, 1.0, 1.0, 1.0, 1.0, 1.0, 1.0, 1.0, 1.0, 1.0, 1.0, 1.0, 1.0, 1.0, 1.0, 1.0, 1.0, 1.0, 1.0, 1.0, 1.0, 1.0, 1.0, 1.0, 1.0, 1.0, 1.0, 1.0, 1.0, 1.0, 1.0, 1.0, 1.0, 1.0, 1.0, 1.0, 1.0, 1.0, 1.0, 1.0, 1.0, 1.0, 1.0, 1.0, 1.0, 1.0, 1.0, 1.0, 1.0, 1.0, 1.0, 1.0, 1.0, 1.0, 1.0, 1.0, 1.0, 1.0, 1.0, 1.0, 1.0, 1.0, 1.0, 1.0, 1.0, 1.0, 1.0, 1.0, 1.0, 1.0, 1.0, 1.0, 1.0, 1.0, 1.0, 1.0, 1.0, 1.0, 1.0, 1.0, 1.0, 1.0, 1.0, 1.0, 1.0, 1.0, 1.0, 1.0, 1.0, 1.0, 1.0, 1.0, 1.0, 1.0, 1.0, 1.0, 1.0, 1.0, 1.0, 1.0, 1.0, 1.0, 1.0, 1.0, 1.0, 1.0, 1.0, 1.0, 1.0, 1.0, 1.0, 1.0, 1.0, 1.0, 1.0, 1.0, 1.0, 1.0, 1.0, 1.0, 1.0, 1.0, 1.0, 1.0, 1.0, 1.0, 1.0, 1.0, 1.0, 1.0, 1.0, 1.0, 1.0, 1.0, 1.0, 1.0, 1.0, 1.0, 1.0, 1.0, 1.0, 1.0, 1.0, 1.0, 1.0, 1.0, 1.0, 1.0, 1.0, 1.0, 1.0, 1.0, 1.0, 1.0, 1.0, 1.0, 1.0, 1.0, 1.0, 1.0, 1.0, 1.0, 1.0, 1.0, 1.0, 1.0, 1.0, 1.0, 1.0, 1.0, 1.0, 1.0, 1.0, 1.0, 1.0, 1.0, 1.0, 1.0, 1.0, 1.0, 1.0, 1.0, 1.0, 1.0, 1.0, 1.0, 1.0, 1.0, 1.0, 1.0, 1.0, 1.0, 1.0, 1.0, 1.0, 1.0, 1.0, 1.0, 1.0, 1.0, 1.0, 1.0, 1.0, 1.0, 1.0, 1.0, 1.0, 1.0, 1.0, 1.0, 1.0, 1.0, 1.0, 1.0, 1.0, 1.0, 1.0, 1.0, 1.0, 1.0, 1.0, 1.0, 1.0, 1.0, 1.0, 1.0, 1.0, 1.0, 1.0, 1.0, 1.0, 1.0, 1.0, 1.0, 1.0, 1.0, 1.0, 1.0, 1.0, 1.0, 1.0, 1.0, 1.0, 1.0, 1.0, 1.0, 1.0, 1.0, 1.0, 1.0, 1.0, 1.0, 1.0, 1.0, 1.0, 1.0, 1.0, 1.0, 1.0, 1.0, 1.0, 1.0, 1.0, 1.0, 1.0, 1.0, 1.0, 1.0, 1.0, 1.0, 1.0, 1.0, 1.0, 1.0, 1.0, 1.0, 1.0, 1.0, 1.0, 1.0, 1.0, 1.0, 1.0, 1.0, 1.0, 1.0, 1.0, 1.0, 1.0, 1.0, 1.0, 1.0, 1.0, 1.0, 1.0])
me_cylinder_002.materials.append(mat_material_003)
me_cylinder_002.use_remesh_fix_poles = True
me_cylinder_002.use_remesh_preserve_attributes = False
me_cylinder_002.use_mirror_vertex_groups = False
me_cylinder_002.update()
me_cylinder_002.normals_split_custom_set([tuple(v) for v in zip(*[iter([0.7036, -0.4756, -0.5279, 0.7036, -0.4756, 0.5279, 0.5581, -0.4693, 0.6843, 0.5581, -0.4693, -0.6843, 0.5581, -0.4693, -0.6843, 0.5581, -0.4693, 0.6843, 0.4524, -0.5696, 0.6862, 0.4524, -0.5696, -0.6862, 0.4524, -0.5696, -0.6862, 0.4524, -0.5696, 0.6862, 0.3401, -0.6412, 0.6879, 0.3401, -0.6412, -0.6879, 0.3401, -0.6412, -0.6879, 0.3401, -0.6412, 0.6879, 0.2263, -0.6884, 0.6891, 0.2263, -0.6884, -0.6891, 0.2263, -0.6884, -0.6891, 0.2263, -0.6884, 0.6891, 0.1129, -0.7151, 0.6898, 0.1129, -0.7151, -0.6898, 0.1129, -0.7151, -0.6898, 0.1129, -0.7151, 0.6898, -3.271e-08, -0.7238, 0.69, 2.414e-08, -0.7238, -0.69, 2.414e-08, -0.7238, -0.69, -3.271e-08, -0.7238, 0.69, -0.1129, -0.7151, 0.6898, -0.1129, -0.7151, -0.6898, -0.1129, -0.7151, -0.6898, -0.1129, -0.7151, 0.6898, -0.2263, -0.6884, 0.6891, -0.2263, -0.6884, -0.6891, -0.2263, -0.6884, -0.6891, -0.2263, -0.6884, 0.6891, -0.3401, -0.6412, 0.6879, -0.3401, -0.6412, -0.6879, -0.3401, -0.6412, -0.6879, -0.3401, -0.6412, 0.6879, -0.4524, -0.5696, 0.6862, -0.4524, -0.5696, -0.6862, -0.4524, -0.5696, -0.6862, -0.4524, -0.5696, 0.6862, -0.5581, -0.4693, 0.6843, -0.5581, -0.4693, -0.6843, -0.5581, -0.4693, -0.6843, -0.5581, -0.4693, 0.6843, -0.7036, -0.4756, 0.5279, -0.7036, -0.4756, -0.5279, 0.7036, -0.4756, -0.5279, 0.5581, -0.4693, -0.6843, 0.4524, -0.5696, -0.6862, 0.3401, -0.6412, -0.6879, 0.2263, -0.6884, -0.6891, 0.1129, -0.7151, -0.6898, 2.414e-08, -0.7238, -0.69, -0.1129, -0.7151, -0.6898, -0.2263, -0.6884, -0.6891, -0.3401, -0.6412, -0.6879, -0.4524, -0.5696, -0.6862, -0.5581, -0.4693, -0.6843, -0.7036, -0.4756, -0.5279, 0.5581, -0.4693, 0.6843, 0.7036, -0.4756, 0.5279, -0.7036, -0.4756, 0.5279, -0.5581, -0.4693, 0.6843, -0.4524, -0.5696, 0.6862, -0.3401, -0.6412, 0.6879, -0.2263, -0.6884, 0.6891, -0.1129, -0.7151, 0.6898, -3.271e-08, -0.7238, 0.69, 0.1129, -0.7151, 0.6898, 0.2263, -0.6884, 0.6891, 0.3401, -0.6412, 0.6879, 0.4524, -0.5696, 0.6862, -0.5774, 0.5774, 0.5773, -0.5774, 0.5774, -0.5774, -0.5774, -0.5774, -0.5774, -0.5774, -0.5774, 0.5774, -0.5774, -0.5774, 0.5774, -0.5774, -0.5774, -0.5774, 0.5774, -0.5774, -0.5774, 0.5774, -0.5774, 0.5774, 0.5774, -0.5774, 0.5774, 0.5774, -0.5774, -0.5774, 0.5774, 0.5774, -0.5774, 0.5774, 0.5774, 0.5773, -0.5774, 0.5774, -0.5774, -0.5774, 0.5774, 0.5773, -0.3015, 0.3015, 0.9045, -0.3015, 0.3015, -0.9045, -0.5774, -0.5774, 0.5774, 0.5774, -0.5774, 0.5774, 0.5774, 0.5774, 0.5773, 0.3015, 0.3015, 0.9045, -0.3015, 0.3015, 0.9045, -0.5774, 0.5774, 0.5773, 0.5774, 0.5774, 0.5773, 0.5774, 0.5774, -0.5774, 0.3015, 0.3015, -0.9045, 0.3015, 0.3015, 0.9045, 0.7071, -2.13e-08, 0.7071, 0.3015, 0.3015, 0.9045, 0.3015, 0.3015, -0.9045, 0.7071, -1.654e-07, -0.7071, -0.5774, -0.5774, -0.5774, -0.5774, 0.5774, -0.5774, -0.3015, 0.3015, -0.9045, 0.3015, 0.3015, -0.9045, 0.5774, 0.5774, -0.5774, 0.5774, -0.5774, -0.5774, 0.3015, 0.3015, -0.9045, -0.3015, 0.3015, -0.9045, -0.7071, -2.545e-07, -0.7071, 0.7071, -1.654e-07, -0.7071, -0.7071, -1.104e-07, 0.7071, -0.7071, -2.545e-07, -0.7071, -0.3015, 0.3015, -0.9045, -0.3015, 0.3015, 0.9045, -0.7071, -1.104e-07, 0.7071, -0.3015, 0.3015, 0.9045, 0.3015, 0.3015, 0.9045, 0.7071, -2.13e-08, 0.7071, -0.9806, -0.1387, 0.1387, -0.729, -0.6766, 0.1044, -0.7071, -0.7071, 2.698e-07, -0.729, -0.6766, -0.1044, -0.9806, -0.1387, -0.1387, -0.5332, -0.3133, -0.7858, -0.4826, -0.5938, -0.6438, 0.4826, -0.5938, -0.6438, 0.5332, -0.3133, -0.7858, 0.5332, -0.7858, 0.3133, -0.5332, -0.7858, 0.3133, -0.5332, -0.7858, -0.3133, 0.5332, -0.7858, -0.3133, 0.5332, -0.3133, 0.7858, 0.5332, -0.7858, 0.3133, 0.9806, -0.1387, 0.1387, 0.5332, -0.3133, -0.7858, 0.9806, -0.1387, -0.1387, 0.5332, -0.7858, -0.3133, -0.5332, -0.3133, 0.7858, -0.9806, -0.1387, 0.1387, -0.5332, -0.7858, 0.3133, -0.5332, -0.3133, -0.7858, -0.5332, -0.7858, -0.3133, -0.9806, -0.1387, -0.1387, 0.5332, -0.3133, 0.7858, 0.9806, -0.1387, 0.1387, 0.6653, -0.7405, 0.09527, 0.4826, -0.5938, 0.6438, 0.5332, -0.7858, -0.3133, 0.9806, -0.1387, -0.1387, 0.9806, -0.1387, 0.1387, 0.5332, -0.7858, 0.3133, -0.5332, -0.3133, 0.7858, -0.5332, -0.7858, 0.3133, 0.5332, -0.7858, 0.3133, 0.5332, -0.3133, 0.7858, 0.5332, -0.3133, -0.7858, 0.5332, -0.7858, -0.3133, -0.5332, -0.7858, -0.3133, -0.5332, -0.3133, -0.7858, -0.9806, -0.1387, -0.1387, -0.5332, -0.7858, -0.3133, -0.5332, -0.7858, 0.3133, -0.9806, -0.1387, 0.1387, -0.5332, -0.3133, -0.7858, -0.9806, -0.1387, -0.1387, -0.729, -0.6766, -0.1044, -0.4826, -0.5938, -0.6438, 0.5332, -0.3133, 0.7858, 0.4826, -0.5938, 0.6438, -0.4826, -0.5938, 0.6438, -0.5332, -0.3133, 0.7858, 0.0, 0.007864, -1.0, 0.0, -0.3468, -0.9379, -0.6422, -0.2658, -0.719, -0.6984, 0.005628, -0.7157, 1.569e-09, 0.8997, -0.4366, -0.1092, 0.7993, 0.5909, 0.0, 0.8699, 0.4931, 0.0, 0.8699, 0.4931, 0.0, 0.8699, 0.4931, 0.6111, 0.6886, 0.3903, 0.6208, 0.7053, -0.3423, 0.0, 0.8997, -0.4366, 0.0, 0.8997, -0.4366, 0.0, 0.8997, -0.4366, 0.6208, 0.7053, -0.3423, 0.6111, 0.6886, 0.3903, 0.6757, 0.2824, 0.6809, 0.656, 3.027e-07, 0.7548, 0.6757, -0.2824, 0.6809, 0.6111, -0.6886, 0.3903, 0.6215, -0.7064, -0.3386, 0.6422, -0.2658, -0.719, 0.6984, 0.005629, -0.7157, 0.6445, 0.2674, -0.7164, 0.6215, -0.7064, -0.3386, -0.7071, -0.7071, 2.698e-07, -0.729, -0.6766, 0.1044, -0.4826, -0.5938, 0.6438, 0.4826, -0.5938, 0.6438, 0.6653, -0.7405, 0.09527, -2.301e-09, -0.9017, -0.4323, -4.488e-08, -0.9018, -0.4323, -4.488e-08, -0.9018, -0.4323, -4.488e-08, -0.9018, -0.4323, 0.0, -0.3468, -0.9379, 0.6422, -0.2658, -0.719, 0.6215, -0.7064, -0.3386, -4.488e-08, -0.9018, -0.4323, 4.136e-08, -0.3831, 0.9237, -0.6757, -0.2824, 0.6809, -0.1092, -0.7993, 0.5909, 1.669e-08, -0.8699, 0.4931, 0.0, -0.3831, 0.9237, 0.0, -0.3831, 0.9237, 1.669e-08, -0.8699, 0.4931, 1.669e-08, -0.8699, 0.4931, 0.0, 0.3831, 0.9237, 0.0, 0.3831, 0.9237, 0.0, 4.207e-07, 1.0, 0.0, 4.109e-07, 1.0, 1.856e-08, 0.3831, 0.9237, -0.6757, 0.2824, 0.6809, -0.656, 3.913e-07, 0.7548, 6.113e-08, 4.06e-07, 1.0, 0.0, 0.3831, 0.9237, 1.856e-08, 0.3831, 0.9237, 6.113e-08, 4.06e-07, 1.0, 0.0, 4.207e-07, 1.0, 0.0, 0.8699, 0.4931, 0.0, 0.8699, 0.4931, 1.856e-08, 0.3831, 0.9237, 0.0, 0.3831, 0.9237, 0.0, 0.8699, 0.4931, -0.1092, 0.7993, 0.5909, -0.6757, 0.2824, 0.6809, 1.856e-08, 0.3831, 0.9237, 0.6757, 0.2824, 0.6809, 0.0, 0.3831, 0.9237, 0.0, 4.109e-07, 1.0, 0.656, 3.027e-07, 0.7548, 0.6111, 0.6886, 0.3903, 0.0, 0.8699, 0.4931, 0.0, 0.3831, 0.9237, 0.6757, 0.2824, 0.6809, 0.0, 0.8699, 0.4931, 0.0, 0.8699, 0.4931, 0.0, 0.3831, 0.9237, 0.0, 0.3831, 0.9237, 0.6757, -0.2824, 0.6809, 0.0, -0.3831, 0.9237, 1.669e-08, -0.8699, 0.4931, 0.6111, -0.6886, 0.3903, 0.656, 3.027e-07, 0.7548, 0.0, 4.109e-07, 1.0, 0.0, -0.3831, 0.9237, 0.6757, -0.2824, 0.6809, 0.0, 4.109e-07, 1.0, 0.0, 4.207e-07, 1.0, 0.0, -0.3831, 0.9237, 0.0, -0.3831, 0.9237, 0.0, -0.3831, 0.9237, 4.136e-08, -0.3831, 0.9237, 1.669e-08, -0.8699, 0.4931, 1.669e-08, -0.8699, 0.4931, 0.0, 4.207e-07, 1.0, 6.113e-08, 4.06e-07, 1.0, 4.136e-08, -0.3831, 0.9237, 0.0, -0.3831, 0.9237, 6.113e-08, 4.06e-07, 1.0, -0.656, 3.913e-07, 0.7548, -0.6757, -0.2824, 0.6809, 4.136e-08, -0.3831, 0.9237, 0.0, -0.3468, -0.9379, 0.0, -0.3468, -0.9379, -4.488e-08, -0.9018, -0.4323, -4.488e-08, -0.9018, -0.4323, 0.0, 0.3496, -0.9369, 0.0, 0.3496, -0.9369, 0.0, 0.007864, -1.0, 0.0, 0.007864, -1.0, 0.0, 0.3496, -0.9369, 0.6445, 0.2674, -0.7164, 0.6984, 0.005629, -0.7157, 0.0, 0.007864, -1.0, 0.0, 0.3496, -0.9369, 0.0, 0.3496, -0.9369, 0.0, 0.007864, -1.0, 0.0, 0.007864, -1.0, 0.0, 0.8997, -0.4366, 0.0, 0.8997, -0.4366, 0.0, 0.3496, -0.9369, 0.0, 0.3496, -0.9369, 0.0, 0.8997, -0.4366, 0.6208, 0.7053, -0.3423, 0.6445, 0.2674, -0.7164, 0.0, 0.3496, -0.9369, 0.0, 0.3496, -0.9369, 0.0, 0.3496, -0.9369, 0.0, 0.007864, -1.0, 0.0, 0.007864, -1.0, 1.569e-09, 0.8997, -0.4366, 0.0, 0.8997, -0.4366, 0.0, 0.3496, -0.9369, 0.0, 0.3496, -0.9369, 0.0, 0.8997, -0.4366, 0.0, 0.8997, -0.4366, 0.0, 0.3496, -0.9369, 0.0, 0.3496, -0.9369, 0.0, -0.3468, -0.9379, 0.0, -0.3468, -0.9379, -4.488e-08, -0.9018, -0.4323, -2.301e-09, -0.9017, -0.4323, 0.0, 0.007864, -1.0, 0.0, 0.007864, -1.0, 0.0, -0.3468, -0.9379, 0.0, -0.3468, -0.9379, 0.0, 0.007864, -1.0, 0.0, 0.007864, -1.0, 0.0, -0.3468, -0.9379, 0.0, -0.3468, -0.9379, 0.0, -0.3468, -0.9379, 0.0, -0.3468, -0.9379, -4.488e-08, -0.9018, -0.4323, -4.488e-08, -0.9018, -0.4323, 0.0, 0.007864, -1.0, 0.0, 0.007864, -1.0, 0.0, -0.3468, -0.9379, 0.0, -0.3468, -0.9379, 0.0, 0.007864, -1.0, 0.6984, 0.005629, -0.7157, 0.6422, -0.2658, -0.719, 0.0, -0.3468, -0.9379, 0.0, 0.3496, -0.9369, 0.0, 0.007864, -1.0, -0.6984, 0.005628, -0.7157, -0.6445, 0.2674, -0.7164, -0.1092, 0.7993, 0.5909, 1.569e-09, 0.8997, -0.4366, -0.6208, 0.7053, -0.3423, -0.6182, 0.5866, 0.5231, -0.09518, 0.6998, 0.7079, -0.05414, 0.7015, 0.7106, -0.01821, 0.7014, 0.7125, -0.1092, 0.7993, 0.5909, -0.1092, -0.7993, 0.5909, -0.6757, -0.2824, 0.6809, -0.656, 3.913e-07, 0.7548, -0.6757, 0.2824, 0.6809, 0.0, -0.3468, -0.9379, -2.301e-09, -0.9017, -0.4323, -0.6215, -0.7064, -0.3386, -0.6422, -0.2658, -0.719, -2.301e-09, -0.9017, -0.4323, -0.1092, -0.7993, 0.5909, -0.01821, -0.7014, 0.7125, -0.05414, -0.7015, 0.7106, -0.09518, -0.6998, 0.7079, -0.6182, -0.5866, 0.5231, -0.6215, -0.7064, -0.3386, -0.1092, -0.7993, 0.5909, -0.1092, 0.7993, 0.5909, -0.01821, 0.7014, 0.7125, -0.01821, -0.7014, 0.7125, 1.569e-09, 0.8997, -0.4366, 0.0, 0.3496, -0.9369, -0.6445, 0.2674, -0.7164, -0.6208, 0.7053, -0.3423, -0.01821, 0.7014, 0.7125, -0.05414, 0.7015, 0.7106, -0.05414, -0.7015, 0.7106, -0.01821, -0.7014, 0.7125, -0.05414, -0.7015, 0.7106, -0.05414, 0.7015, 0.7106, -0.09518, 0.6998, 0.7079, -0.09518, -0.6998, 0.7079, -0.09518, -0.6998, 0.7079, -0.09518, 0.6998, 0.7079, -0.6182, 0.5866, 0.5231, -0.6182, -0.5866, 0.5231, -0.6182, 0.5866, 0.5231, -0.6208, 0.7053, -0.3423, -0.6215, -0.7064, -0.3386, -0.6182, -0.5866, 0.5231, -0.6422, -0.2658, -0.719, -0.6215, -0.7064, -0.3386, -0.6208, 0.7053, -0.3423, -0.6445, 0.2674, -0.7164, -0.6984, 0.005628, -0.7157, 0.729, -0.6766, -0.1044, 0.9806, -0.1387, -0.1387, 0.5332, -0.3133, -0.7858, 0.4826, -0.5938, -0.6438, -0.729, -0.6766, 0.1044, -0.9806, -0.1387, 0.1387, -0.5332, -0.3133, 0.7858, -0.4826, -0.5938, 0.6438, 0.6653, -0.7405, 0.09527, 0.9806, -0.1387, 0.1387, 0.9806, -0.1387, -0.1387, 0.729, -0.6766, -0.1044, -2.301e-09, -0.9017, -0.4323, 0.6653, -0.7405, 0.09527, 0.729, -0.6766, -0.1044, 0.4826, -0.5938, -0.6438, -0.4826, -0.5938, -0.6438, -0.729, -0.6766, -0.1044, -0.7071, -0.7071, 2.698e-07, 0.6215, -0.7064, -0.3386, 0.6111, -0.6886, 0.3903, 1.669e-08, -0.8699, 0.4931, 1.669e-08, -0.8699, 0.4931, 1.669e-08, -0.8699, 0.4931, -0.1092, -0.7993, 0.5909, -1.0, 0.0, 0.0, -1.0, 0.0, 0.0, -1.0, 0.0, 0.0, -1.0, 0.0, 0.0, -1.0, 0.0, 0.0, -1.0, 0.0, 0.0, 1.0, 2.697e-07, 0.0, 1.0, 2.697e-07, 0.0, 1.0, 2.697e-07, 0.0, 1.0, 2.697e-07, 0.0, 0.0, 1.0, 0.0, 0.0, 1.0, 0.0, 0.0, 1.0, 0.0, 0.0, 1.0, 0.0, -1.0, 0.0, 0.0, -1.0, 0.0, 0.0, -1.0, 0.0, 0.0, -1.0, 0.0, 0.0, -1.0, 0.0, 0.0, -1.0, 0.0, 0.0, -1.0, 0.0, 0.0, -1.0, 0.0, 0.0, 1.0, 0.0, 0.0, 1.0, 4.823e-08, 0.0, 1.0, 4.823e-08, 0.0, 1.0, 0.0, 0.0, 0.0, -1.0, 2.512e-07, 0.0, -1.0, 2.512e-07, 0.0, -1.0, 2.512e-07, 0.0, -1.0, 2.512e-07, 3.576e-07, -1.0, -2.343e-07, 7.153e-07, -1.0, -2.067e-07, 7.153e-07, -1.0, -2.067e-07, 7.153e-07, -1.0, -2.067e-07, 3.576e-07, -1.0, -2.343e-07, 1.0, 0.0, 0.0, 1.0, 0.0, 0.0, 1.0, 0.0, 0.0, 1.0, 0.0, 0.0, 1.0, 4.823e-08, 0.0, 1.0, 4.823e-08, 0.0, 1.0, 9.646e-08, 0.0, 1.0, 9.646e-08, 0.0, -1.3e-09, 1.0, 1.252e-06, -1.3e-09, 1.0, 1.252e-06, -1.3e-09, 1.0, 1.252e-06, -1.3e-09, 1.0, 1.252e-06, -2.651e-07, 1.0, 5.619e-08, -2.212e-07, 1.0, 5.667e-08, -4.393e-08, 1.0, 5.857e-08, -2.651e-07, 1.0, 5.619e-08, 1.0, 2.697e-07, 0.0, 1.0, 2.697e-07, 0.0, 1.0, 2.697e-07, 0.0, 1.0, 2.697e-07, 0.0, 0.0, 0.0, -1.0, 0.0, 0.0, -1.0, 0.0, 0.0, -1.0, 0.0, 0.0, -1.0, 0.0, -2.405e-07, 1.0, 0.0, -2.405e-07, 1.0, 0.0, -2.405e-07, 1.0, 0.0, -2.405e-07, 1.0, 0.0, 0.0, -1.0, 0.0, 0.0, -1.0, 0.0, 0.0, -1.0, 0.0, 0.0, -1.0, 0.0, 0.0, -1.0, 0.0, 0.0, -1.0, 0.0, 0.0, -1.0, 0.0, 0.0, -1.0, 2.816e-14, 1.0, 6.693e-08, 0.0, 1.0, 7.482e-08, 0.0, 1.0, 7.482e-08, 2.816e-14, 1.0, 6.693e-08, -2.212e-07, 1.0, 5.667e-08, 5.631e-14, 1.0, 5.905e-08, 2.816e-14, 1.0, 6.693e-08, 2.816e-14, 1.0, 6.693e-08, -4.393e-08, 1.0, 5.857e-08, 0.0, -1.0, 0.0, 0.0, -1.0, 0.0, 0.0, -1.0, 0.0, 0.0, -1.0, 0.0, 0.0, -1.0, -2.512e-07, 0.0, -1.0, -2.512e-07, 0.0, -1.0, -2.512e-07, 0.0, -1.0, -2.512e-07, 0.0, -1.0, -2.619e-07, 3.576e-07, -1.0, -2.343e-07, 3.576e-07, -1.0, -2.343e-07, 0.0, -1.0, -2.619e-07])] * 3)])

# ---- objects
ob_cylinder = bpy.data.objects.new('Cylinder', me_cylinder_002)

# ---- transforms, parenting, visibility, modifiers, constraints
ob_cylinder.location = (0.0, 0.0, 0.0)
ob_cylinder.color = (0.8, 0.8, 0.8, 1.0)
ob_cylinder.lineart.crease_threshold = 0.0

# ---- collection membership
scene.collection.objects.link(ob_cylinder)

# ---- scene / render settings (as saved in the file)
scene.frame_start = 1; scene.frame_end = 250; scene.frame_set(1)
scene.render.engine = 'BLENDER_EEVEE_NEXT'
scene.cycles.use_denoising = False
scene.cycles.samples = 128
scene.cycles.sampling_pattern = 'TABULATED_SOBOL'
scene.cycles.use_adaptive_sampling = False
scene.cycles.use_light_tree = False
scene.view_settings.view_transform = 'Filmic'
bpy.context.view_layer.update()

# ---- added for rendering (the .blend has no active camera and no usable light): camera, sun
cam_auto = bpy.data.cameras.new('AutoCamera')
cam_auto.lens = 50.0
cam_auto.sensor_width = 36.0
cam_auto.clip_end = 1000.0
ob_auto_camera = bpy.data.objects.new('AutoCamera', cam_auto)
scene.collection.objects.link(ob_auto_camera)
ob_auto_camera.location = (2.60088, -3.13388, 2.73282)
ob_auto_camera.rotation_euler = (1.09748, -7.21219e-08, 0.694738)
scene.camera = ob_auto_camera
light_auto_sun = bpy.data.lights.new('AutoSun', 'SUN')
light_auto_sun.energy = 3.0
light_auto_sun.angle = 0.0523599
ob_auto_sun = bpy.data.objects.new('AutoSun', light_auto_sun)
scene.collection.objects.link(ob_auto_sun)
ob_auto_sun.rotation_euler = (0.872665, 0.174533, 0.523599)
bpy.context.view_layer.update()
